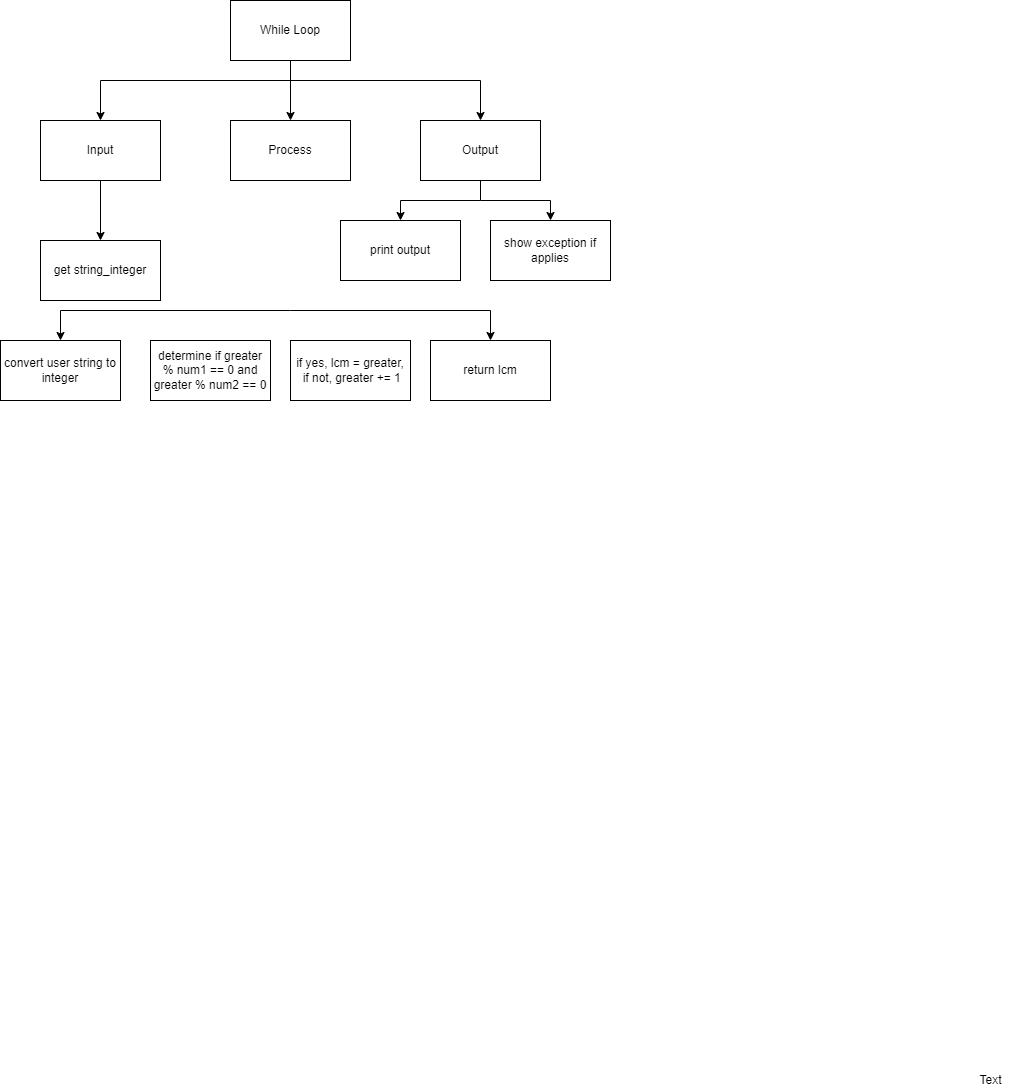

The diagram above was exported from draw.io. Its source (the exported page's mxGraphModel, read from the mxfile embedded in the PNG):
<mxGraphModel dx="640" dy="539" grid="1" gridSize="10" guides="1" tooltips="1" connect="1" arrows="1" fold="1" page="1" pageScale="1" pageWidth="827" pageHeight="1169" math="0" shadow="0">
  <root>
    <mxCell id="0" />
    <mxCell id="1" parent="0" />
    <mxCell id="6" style="edgeStyle=none;html=1;" parent="1" source="2" target="3" edge="1">
      <mxGeometry relative="1" as="geometry" />
    </mxCell>
    <mxCell id="7" style="edgeStyle=orthogonalEdgeStyle;html=1;entryX=0.5;entryY=0;entryDx=0;entryDy=0;rounded=0;" parent="1" target="4" edge="1">
      <mxGeometry relative="1" as="geometry">
        <mxPoint x="390" y="120" as="sourcePoint" />
      </mxGeometry>
    </mxCell>
    <mxCell id="8" style="edgeStyle=orthogonalEdgeStyle;rounded=0;html=1;" parent="1" source="2" target="5" edge="1">
      <mxGeometry relative="1" as="geometry">
        <Array as="points">
          <mxPoint x="390" y="120" />
          <mxPoint x="580" y="120" />
        </Array>
      </mxGeometry>
    </mxCell>
    <mxCell id="2" value="While Loop" style="rounded=0;whiteSpace=wrap;html=1;" parent="1" vertex="1">
      <mxGeometry x="330" y="40" width="120" height="60" as="geometry" />
    </mxCell>
    <mxCell id="3" value="Process" style="rounded=0;whiteSpace=wrap;html=1;" parent="1" vertex="1">
      <mxGeometry x="330" y="160" width="120" height="60" as="geometry" />
    </mxCell>
    <mxCell id="24" style="edgeStyle=orthogonalEdgeStyle;html=1;entryX=0.5;entryY=0;entryDx=0;entryDy=0;rounded=0;" parent="1" source="4" target="23" edge="1">
      <mxGeometry relative="1" as="geometry" />
    </mxCell>
    <mxCell id="4" value="Input" style="rounded=0;whiteSpace=wrap;html=1;" parent="1" vertex="1">
      <mxGeometry x="140" y="160" width="120" height="60" as="geometry" />
    </mxCell>
    <mxCell id="27" style="edgeStyle=orthogonalEdgeStyle;rounded=0;html=1;entryX=0.5;entryY=0;entryDx=0;entryDy=0;" parent="1" target="26" edge="1">
      <mxGeometry relative="1" as="geometry">
        <mxPoint x="580" y="240" as="sourcePoint" />
      </mxGeometry>
    </mxCell>
    <mxCell id="35" style="edgeStyle=orthogonalEdgeStyle;rounded=0;html=1;entryX=0.5;entryY=0;entryDx=0;entryDy=0;" parent="1" source="5" target="34" edge="1">
      <mxGeometry relative="1" as="geometry" />
    </mxCell>
    <mxCell id="5" value="Output" style="rounded=0;whiteSpace=wrap;html=1;" parent="1" vertex="1">
      <mxGeometry x="520" y="160" width="120" height="60" as="geometry" />
    </mxCell>
    <mxCell id="17" value="convert user string to integer" style="rounded=0;whiteSpace=wrap;html=1;" parent="1" vertex="1">
      <mxGeometry x="100" y="380" width="120" height="60" as="geometry" />
    </mxCell>
    <mxCell id="23" value="get string_integer" style="rounded=0;whiteSpace=wrap;html=1;" parent="1" vertex="1">
      <mxGeometry x="140" y="280" width="120" height="60" as="geometry" />
    </mxCell>
    <mxCell id="26" value="show exception if applies" style="rounded=0;whiteSpace=wrap;html=1;" parent="1" vertex="1">
      <mxGeometry x="590" y="260" width="120" height="60" as="geometry" />
    </mxCell>
    <mxCell id="28" value="Text" style="text;html=1;align=center;verticalAlign=middle;resizable=0;points=[];autosize=1;strokeColor=none;fillColor=none;" parent="1" vertex="1">
      <mxGeometry x="1070" y="1110" width="40" height="20" as="geometry" />
    </mxCell>
    <mxCell id="29" value="determine if greater % num1 == 0 and greater % num2 == 0" style="rounded=0;whiteSpace=wrap;html=1;" parent="1" vertex="1">
      <mxGeometry x="250" y="380" width="120" height="60" as="geometry" />
    </mxCell>
    <mxCell id="30" value="return lcm" style="rounded=0;whiteSpace=wrap;html=1;" parent="1" vertex="1">
      <mxGeometry x="530" y="380" width="120" height="60" as="geometry" />
    </mxCell>
    <mxCell id="32" value="" style="endArrow=classic;html=1;entryX=0.5;entryY=0;entryDx=0;entryDy=0;edgeStyle=orthogonalEdgeStyle;rounded=0;" parent="1" target="17" edge="1">
      <mxGeometry width="50" height="50" relative="1" as="geometry">
        <mxPoint x="390" y="350" as="sourcePoint" />
        <mxPoint x="440" y="290" as="targetPoint" />
      </mxGeometry>
    </mxCell>
    <mxCell id="33" value="" style="endArrow=classic;html=1;rounded=0;entryX=0.5;entryY=0;entryDx=0;entryDy=0;edgeStyle=orthogonalEdgeStyle;" parent="1" target="30" edge="1">
      <mxGeometry width="50" height="50" relative="1" as="geometry">
        <mxPoint x="390" y="350" as="sourcePoint" />
        <mxPoint x="440" y="290" as="targetPoint" />
      </mxGeometry>
    </mxCell>
    <mxCell id="34" value="print output" style="rounded=0;whiteSpace=wrap;html=1;" parent="1" vertex="1">
      <mxGeometry x="440" y="260" width="120" height="60" as="geometry" />
    </mxCell>
    <mxCell id="38" value="if yes, lcm = greater,&lt;br&gt;&amp;nbsp;if not, greater += 1" style="rounded=0;whiteSpace=wrap;html=1;" vertex="1" parent="1">
      <mxGeometry x="390" y="380" width="120" height="60" as="geometry" />
    </mxCell>
  </root>
</mxGraphModel>